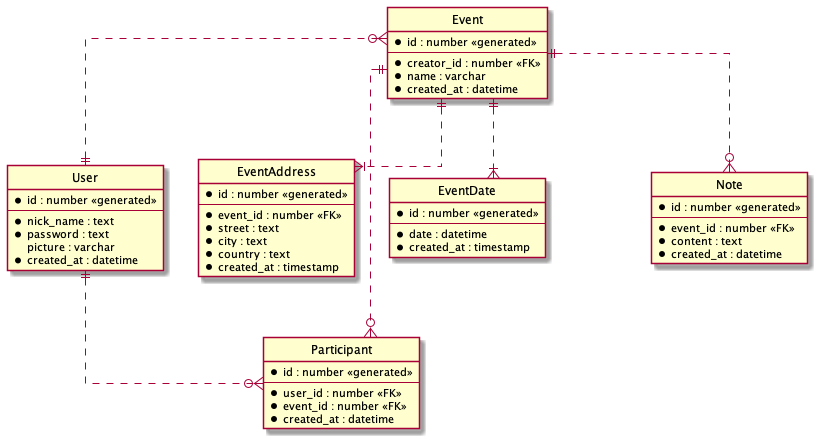

The diagram above was rendered by PlantUML. Its source (embedded in the PNG):
@startuml M33tings
' hide the spot
hide circle

' avoid problems with angled crows feet
skinparam linetype ortho

/' can sort user's friends by active status '/

entity User {
    * id : number <<generated>>
    --
    * nick_name : text
    * password : text
    picture : varchar
    * created_at : datetime
}

entity Event {
    * id : number <<generated>>
    --
    * creator_id : number <<FK>>
    * name : varchar
    * created_at : datetime
}

entity EventAddress {
    * id : number <<generated>>
    --
    *event_id : number <<FK>>
    *street : text
    *city : text
    *country : text
    *created_at : timestamp
}

entity EventDate {
    * id : number <<generated>>
    --
    * date : datetime
    * created_at : timestamp
}

entity Participant {
    * id : number <<generated>>
    --
    * user_id : number <<FK>>
    * event_id : number <<FK>>
    * created_at : datetime
}

' entity Gallery {
'     * id : number <<generated>>
'     --
'     * event_id : number <<FK>>
' }

' entity Photo {
'     * id : number <<generated>>
'     --
'     * uploader_id : number <<FK>>
'     * gallery_id : number <<FK>>
'     * path : text
'     * created_at : datetime 
' }

entity Note {
    * id : number <<generated>>
    --
    * event_id : number <<FK>>
    * content : text
    * created_at : datetime
}


Event }o..|| User
' Event ||..|| Gallery
' Gallery ||..o{ Photo
' Photo }o..|| User
Event ||..o{ Note
Event ||..|{ EventDate
Event ||..|{ EventAddress
Event ||..o{ Participant
User ||..o{ Participant

@enduml